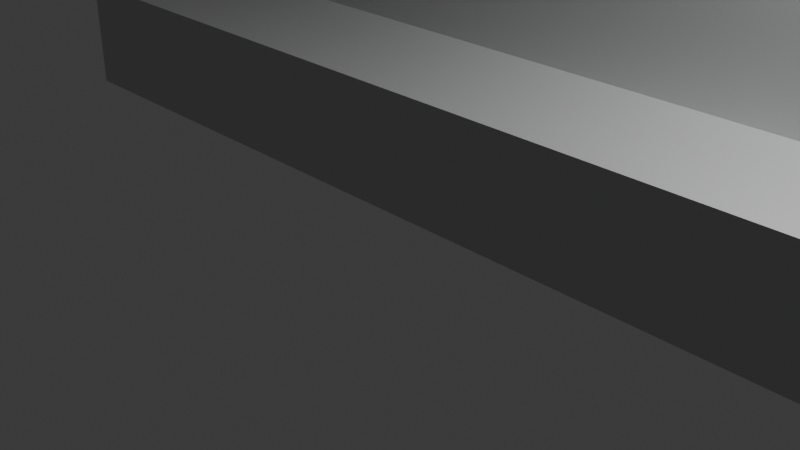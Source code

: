 # Source: stair3.blend  (saved by Blender 4.0.36; exported with 4.5.12 LTS)
import bpy
from mathutils import Matrix  # noqa: F401  (used for matrix-valued properties, if any)

bpy.ops.wm.read_factory_settings(use_empty=True)
scene = bpy.context.scene
scene.name = 'Scene'

# ---- collections
col_collection = bpy.data.collections.new('Collection'); scene.collection.children.link(col_collection)

# ---- materials (node trees are filled in below, after node groups)
mat_001 = bpy.data.materials.new('マテリアル.001')
mat_001.use_transparent_shadow = False
mat_002 = bpy.data.materials.new('マテリアル.002')
mat_002.use_transparent_shadow = False

# ---- material node trees
mat_001.use_nodes = True; mat_001.node_tree.nodes.clear()
_N = mat_001.node_tree.nodes; _L = mat_001.node_tree.links
n0 = _N.new('ShaderNodeBsdfPrincipled'); n0.name = 'プリンシプルBSDF'; n0.location = (10, 300)
n0.inputs[0].default_value = (0.5842, 0.5906, 0.5906, 1.0)
n0.inputs[1].default_value = 0.5
n0.inputs[3].default_value = 1.45
n1 = _N.new('ShaderNodeOutputMaterial'); n1.name = 'マテリアル出力'; n1.location = (300, 300)
_L.new(n0.outputs[0], n1.inputs[0])
n1.is_active_output = True
mat_002.use_nodes = True; mat_002.node_tree.nodes.clear()
_N = mat_002.node_tree.nodes; _L = mat_002.node_tree.links
n0 = _N.new('ShaderNodeBsdfPrincipled'); n0.name = 'プリンシプルBSDF'; n0.location = (10, 300)
n0.inputs[0].default_value = (0.5842, 0.5906, 0.5906, 1.0)
n0.inputs[1].default_value = 0.5
n0.inputs[3].default_value = 1.45
n1 = _N.new('ShaderNodeOutputMaterial'); n1.name = 'マテリアル出力'; n1.location = (300, 300)
_L.new(n0.outputs[0], n1.inputs[0])
n1.is_active_output = True

# ---- world
world_world = bpy.data.worlds.new('World'); scene.world = world_world
world_world.use_nodes = True; world_world.node_tree.nodes.clear()
_N = world_world.node_tree.nodes; _L = world_world.node_tree.links
n0 = _N.new('ShaderNodeOutputWorld'); n0.name = 'World Output'; n0.location = (300, 300)
n1 = _N.new('ShaderNodeBackground'); n1.name = 'Background'; n1.location = (10, 300)
n1.inputs[0].default_value = (0.05088, 0.05088, 0.05088, 1.0)
_L.new(n1.outputs[0], n0.inputs[0])
n0.is_active_output = True
world_world.color = (0.05088, 0.05088, 0.05088)
world_world.use_sun_shadow = False
world_world.sun_shadow_jitter_overblur = 0.0

# ---- cameras
cam_camera = bpy.data.cameras.new('Camera')
cam_camera.clip_end = 100.0
cam_camera.ortho_scale = 7.314

# ---- lights
light_light = bpy.data.lights.new('Light', 'POINT')
light_light.transmission_factor = 0.0
light_light.use_soft_falloff = False
light_light.energy = 1000.0
light_light.shadow_soft_size = 0.1
light_light.shadow_maximum_resolution = 0.006
light_light.use_absolute_resolution = True

# ---- meshes
me_stairs = bpy.data.meshes.new('Stairs')
me_stairs.from_pydata([(0.0, 0.0, 0.0), (0.0, 0.0, 0.23), (1.01, 0.0, 0.0), (0.0, 0.12, 0.0), (0.0, 0.12, 0.23), (1.01, 0.12, 0.23), (1.01, 0.12, 0.0), (1.01, 8.1, 0.0), (0.0, 8.1, 0.23), (1.01, 8.1, 0.23), (1.01, 0.0, 0.23), (0.0, 0.0, 0.35), (0.0, 8.1, 0.35), (1.01, 8.1, 0.35), (1.01, 0.0, 0.35), (0.0, 0.4428, 0.35), (0.0, 0.4428, 0.58), (1.01, 0.4428, 0.35), (0.0, 0.5628, 0.35), (0.0, 0.5628, 0.58), (1.01, 0.5628, 0.58), (1.01, 0.5628, 0.35), (1.01, 8.1, 0.58), (0.0, 8.1, 0.58), (1.01, 0.4428, 0.58), (0.0, 0.4428, 0.7), (0.0, 8.1, 0.7), (1.01, 0.4428, 0.7), (0.0, 0.8856, 0.7), (0.0, 0.8856, 0.93), (1.01, 0.8856, 0.7), (0.0, 1.006, 0.7), (0.0, 1.006, 0.93), (1.01, 1.006, 0.93), (1.01, 1.006, 0.7), (1.01, 8.1, 0.93), (1.01, 8.1, 0.7), (0.0, 8.1, 0.93), (1.01, 0.8856, 0.93), (0.0, 0.8856, 1.05), (0.0, 8.1, 1.05), (1.01, 8.1, 1.05), (1.01, 0.8856, 1.05), (0.0, 1.328, 1.05), (0.0, 1.328, 1.28), (1.01, 1.328, 1.05), (0.0, 1.448, 1.05), (0.0, 1.448, 1.28), (1.01, 1.448, 1.28), (1.01, 1.448, 1.05), (1.01, 8.1, 1.28), (0.0, 8.1, 1.28), (1.01, 1.328, 1.28), (0.0, 1.328, 1.4), (0.0, 8.1, 1.4), (1.01, 8.1, 1.4), (1.01, 1.328, 1.4), (0.0, 1.771, 1.4), (0.0, 1.771, 1.63), (1.01, 1.771, 1.63), (1.01, 1.771, 1.4), (0.0, 1.891, 1.4), (0.0, 1.891, 1.63), (1.01, 1.891, 1.63), (1.01, 1.891, 1.4), (0.0, 8.1, 1.63), (1.01, 8.1, 1.63), (0.0, 1.771, 1.75), (0.0, 8.1, 1.75), (1.01, 8.1, 1.75), (1.01, 1.771, 1.75), (0.0, 2.214, 1.75), (0.0, 2.214, 1.98), (1.01, 2.214, 1.75), (0.0, 2.334, 1.75), (0.0, 2.334, 1.98), (1.01, 2.334, 1.98), (1.01, 2.334, 1.75), (1.01, 8.1, 1.98), (0.0, 8.1, 1.98), (1.01, 2.214, 1.98), (0.0, 2.214, 2.1), (0.0, 8.1, 2.1), (1.01, 2.214, 2.1), (0.0, 2.657, 2.1), (0.0, 2.657, 2.33), (1.01, 2.657, 2.33), (1.01, 2.657, 2.1), (0.0, 2.777, 2.1), (0.0, 2.777, 2.33), (1.01, 2.777, 2.33), (1.01, 2.777, 2.1), (1.01, 8.1, 2.1), (0.0, 8.1, 2.33), (1.01, 8.1, 2.33), (0.0, 2.657, 2.45), (0.0, 8.1, 2.45), (1.01, 2.657, 2.45), (0.0, 3.1, 2.45), (0.0, 3.1, 2.68), (1.01, 3.1, 2.68), (1.01, 3.1, 2.45), (0.0, 3.22, 2.45), (0.0, 3.22, 2.68), (1.01, 3.22, 2.68), (1.01, 3.22, 2.45), (1.01, 8.1, 2.68), (1.01, 8.1, 2.45), (0.0, 8.1, 2.68), (0.0, 3.1, 2.8), (0.0, 8.1, 2.8), (1.01, 3.1, 2.8), (0.0, 3.542, 2.8), (1.01, 3.542, 2.8), (0.0, 3.662, 2.8), (0.0, 3.662, 3.03), (1.01, 3.662, 3.03), (1.01, 3.662, 2.8), (1.01, 8.1, 3.03), (1.01, 8.1, 2.8), (0.0, 3.542, 3.03), (0.0, 8.1, 3.03), (1.01, 3.542, 3.03), (0.0, 3.542, 3.15), (0.0, 8.1, 3.15), (1.01, 8.1, 3.15), (1.01, 3.542, 3.15), (0.0, 3.985, 3.15), (0.0, 3.985, 3.38), (1.01, 3.985, 3.15), (0.0, 4.105, 3.15), (0.0, 4.105, 3.38), (1.01, 4.105, 3.38), (1.01, 4.105, 3.15), (0.0, 8.1, 3.38), (1.01, 8.1, 3.38), (1.01, 3.985, 3.38), (0.0, 3.985, 3.5), (0.0, 8.1, 3.5), (1.01, 3.985, 3.5), (0.0, 4.428, 3.5), (1.01, 4.428, 3.5), (0.0, 4.548, 3.5), (0.0, 4.548, 3.73), (1.01, 4.548, 3.73), (1.01, 4.548, 3.5), (1.01, 8.1, 3.73), (1.01, 8.1, 3.5), (0.0, 4.428, 3.73), (0.0, 8.1, 3.73), (1.01, 4.428, 3.73), (0.0, 4.428, 3.85), (0.0, 8.1, 3.85), (1.01, 8.1, 3.85), (1.01, 4.428, 3.85), (0.0, 4.871, 3.85), (0.0, 4.871, 4.08), (1.01, 4.871, 3.85), (0.0, 4.991, 3.85), (0.0, 4.991, 4.08), (1.01, 4.991, 4.08), (1.01, 4.991, 3.85), (0.0, 8.1, 4.08), (1.01, 8.1, 4.08), (1.01, 4.871, 4.08), (0.0, 4.871, 4.2), (0.0, 8.1, 4.2), (1.01, 8.1, 4.2), (1.01, 4.871, 4.2), (0.0, 5.314, 4.2), (0.0, 5.314, 4.43), (1.01, 5.314, 4.2), (0.0, 5.434, 4.2), (0.0, 5.434, 4.43), (1.01, 5.434, 4.43), (1.01, 5.434, 4.2), (0.0, 8.1, 4.43), (1.01, 8.1, 4.43), (1.01, 5.314, 4.43), (0.0, 5.314, 4.55), (0.0, 8.1, 4.55), (1.01, 8.1, 4.55), (1.01, 5.314, 4.55), (0.0, 5.756, 4.55), (0.0, 5.756, 4.78), (1.01, 5.756, 4.78), (1.01, 5.756, 4.55), (0.0, 5.876, 4.55), (0.0, 5.876, 4.78), (1.01, 5.876, 4.78), (1.01, 5.876, 4.55), (1.01, 8.1, 4.78), (0.0, 8.1, 4.78), (0.0, 5.756, 4.9), (0.0, 8.1, 4.9), (1.01, 5.756, 4.9), (0.0, 6.199, 4.9), (0.0, 6.199, 5.13), (1.01, 6.199, 4.9), (0.0, 6.319, 4.9), (0.0, 6.319, 5.13), (1.01, 6.319, 5.13), (1.01, 6.319, 4.9), (1.01, 8.1, 5.13), (1.01, 8.1, 4.9), (0.0, 8.1, 5.13), (1.01, 6.199, 5.13), (0.0, 6.199, 5.25), (0.0, 8.1, 5.25), (1.01, 8.1, 5.25), (1.01, 6.199, 5.25), (1.624e-20, 16.13, -1.41e-06), (1.328e-08, 16.13, 0.23), (-1.01, 16.13, -1.276e-06), (1.609e-20, 16.01, -1.399e-06), (1.328e-08, 16.01, 0.23), (-1.01, 16.01, 0.23), (-1.01, 16.01, -1.266e-06), (-1.01, 8.025, -5.679e-07), (1.328e-08, 8.025, 0.23), (-1.01, 8.025, 0.23), (-1.01, 16.13, 0.23), (2.021e-08, 16.13, 0.35), (2.021e-08, 8.025, 0.35), (-1.01, 8.025, 0.35), (-1.01, 16.13, 0.35), (2.021e-08, 15.68, 0.35), (3.349e-08, 15.68, 0.58), (-1.01, 15.68, 0.35), (2.021e-08, 15.56, 0.35), (3.349e-08, 15.56, 0.58), (-1.01, 15.56, 0.58), (-1.01, 15.56, 0.35), (-1.01, 8.025, 0.58), (3.349e-08, 8.025, 0.58), (-1.01, 15.68, 0.58), (4.041e-08, 15.68, 0.7), (4.041e-08, 8.025, 0.7), (-1.01, 15.68, 0.7), (4.041e-08, 15.24, 0.7), (5.369e-08, 15.24, 0.93), (-1.01, 15.24, 0.7), (4.041e-08, 15.12, 0.7), (5.369e-08, 15.12, 0.93), (-1.01, 15.12, 0.93), (-1.01, 15.12, 0.7), (-1.01, 8.025, 0.93), (-1.01, 8.025, 0.7), (5.369e-08, 8.025, 0.93), (-1.01, 15.24, 0.93), (6.062e-08, 15.24, 1.05), (6.062e-08, 8.025, 1.05), (-1.01, 8.025, 1.05), (-1.01, 15.24, 1.05), (6.062e-08, 14.8, 1.05), (7.39e-08, 14.8, 1.28), (-1.01, 14.8, 1.05), (6.062e-08, 14.68, 1.05), (7.39e-08, 14.68, 1.28), (-1.01, 14.68, 1.28), (-1.01, 14.68, 1.05), (-1.01, 8.025, 1.28), (7.39e-08, 8.025, 1.28), (-1.01, 14.8, 1.28), (8.083e-08, 14.8, 1.4), (8.083e-08, 8.025, 1.4), (-1.01, 8.025, 1.4), (-1.01, 14.8, 1.4), (8.083e-08, 14.35, 1.4), (9.411e-08, 14.35, 1.63), (-1.01, 14.35, 1.63), (-1.01, 14.35, 1.4), (8.083e-08, 14.23, 1.4), (9.411e-08, 14.23, 1.63), (-1.01, 14.23, 1.63), (-1.01, 14.23, 1.4), (9.411e-08, 8.025, 1.63), (-1.01, 8.025, 1.63), (1.01e-07, 14.35, 1.75), (1.01e-07, 8.025, 1.75), (-1.01, 8.025, 1.75), (-1.01, 14.35, 1.75), (1.01e-07, 13.91, 1.75), (1.143e-07, 13.91, 1.98), (-1.01, 13.91, 1.75), (1.01e-07, 13.79, 1.75), (1.143e-07, 13.79, 1.98), (-1.01, 13.79, 1.98), (-1.01, 13.79, 1.75), (-1.01, 8.025, 1.98), (1.143e-07, 8.025, 1.98), (-1.01, 13.91, 1.98), (1.212e-07, 13.91, 2.1), (1.212e-07, 8.025, 2.1), (-1.01, 13.91, 2.1), (1.212e-07, 13.47, 2.1), (1.345e-07, 13.47, 2.33), (-1.01, 13.47, 2.33), (-1.01, 13.47, 2.1), (1.212e-07, 13.35, 2.1), (1.345e-07, 13.35, 2.33), (-1.01, 13.35, 2.33), (-1.01, 13.35, 2.1), (-1.01, 8.025, 2.1), (1.345e-07, 8.025, 2.33), (-1.01, 8.025, 2.33), (1.414e-07, 13.47, 2.45), (1.414e-07, 8.025, 2.45), (-1.01, 13.47, 2.45), (1.414e-07, 13.03, 2.45), (1.547e-07, 13.03, 2.68), (-1.01, 13.03, 2.68), (-1.01, 13.03, 2.45), (1.414e-07, 12.91, 2.45), (1.547e-07, 12.91, 2.68), (-1.01, 12.91, 2.68), (-1.01, 12.91, 2.45), (-1.01, 8.025, 2.68), (-1.01, 8.025, 2.45), (1.547e-07, 8.025, 2.68), (1.617e-07, 13.03, 2.8), (1.617e-07, 8.025, 2.8), (-1.01, 13.03, 2.8), (1.617e-07, 12.58, 2.8), (-1.01, 12.58, 2.8), (1.617e-07, 12.46, 2.8), (1.749e-07, 12.46, 3.03), (-1.01, 12.46, 3.03), (-1.01, 12.46, 2.8), (-1.01, 8.025, 3.03), (-1.01, 8.025, 2.8), (1.749e-07, 12.58, 3.03), (1.749e-07, 8.025, 3.03), (-1.01, 12.58, 3.03), (1.819e-07, 12.58, 3.15), (1.819e-07, 8.025, 3.15), (-1.01, 8.025, 3.15), (-1.01, 12.58, 3.15), (1.819e-07, 12.14, 3.15), (1.951e-07, 12.14, 3.38), (-1.01, 12.14, 3.15), (1.819e-07, 12.02, 3.15), (1.951e-07, 12.02, 3.38), (-1.01, 12.02, 3.38), (-1.01, 12.02, 3.15), (1.951e-07, 8.025, 3.38), (-1.01, 8.025, 3.38), (-1.01, 12.14, 3.38), (2.021e-07, 12.14, 3.5), (2.021e-07, 8.025, 3.5), (-1.01, 12.14, 3.5), (2.021e-07, 11.7, 3.5), (-1.01, 11.7, 3.5), (2.021e-07, 11.58, 3.5), (2.153e-07, 11.58, 3.73), (-1.01, 11.58, 3.73), (-1.01, 11.58, 3.5), (-1.01, 8.025, 3.73), (-1.01, 8.025, 3.5), (2.153e-07, 11.7, 3.73), (2.153e-07, 8.025, 3.73), (-1.01, 11.7, 3.73), (2.223e-07, 11.7, 3.85), (2.223e-07, 8.025, 3.85), (-1.01, 8.025, 3.85), (-1.01, 11.7, 3.85), (2.223e-07, 11.25, 3.85), (2.356e-07, 11.25, 4.08), (-1.01, 11.25, 3.85), (2.223e-07, 11.13, 3.85), (2.356e-07, 11.13, 4.08), (-1.01, 11.13, 4.08), (-1.01, 11.13, 3.85), (2.356e-07, 8.025, 4.08), (-1.01, 8.025, 4.08), (-1.01, 11.25, 4.08), (2.425e-07, 11.25, 4.2), (2.425e-07, 8.025, 4.2), (-1.01, 8.025, 4.2), (-1.01, 11.25, 4.2), (2.425e-07, 10.81, 4.2), (2.558e-07, 10.81, 4.43), (-1.01, 10.81, 4.2), (2.425e-07, 10.69, 4.2), (2.558e-07, 10.69, 4.43), (-1.01, 10.69, 4.43), (-1.01, 10.69, 4.2), (2.558e-07, 8.025, 4.43), (-1.01, 8.025, 4.43), (-1.01, 10.81, 4.43), (2.627e-07, 10.81, 4.55), (2.627e-07, 8.025, 4.55), (-1.01, 8.025, 4.55), (-1.01, 10.81, 4.55), (2.627e-07, 10.37, 4.55), (2.76e-07, 10.37, 4.78), (-1.01, 10.37, 4.78), (-1.01, 10.37, 4.55), (2.627e-07, 10.25, 4.55), (2.76e-07, 10.25, 4.78), (-1.01, 10.25, 4.78), (-1.01, 10.25, 4.55), (-1.01, 8.025, 4.78), (2.76e-07, 8.025, 4.78), (2.829e-07, 10.37, 4.9), (2.829e-07, 8.025, 4.9), (-1.01, 10.37, 4.9), (2.829e-07, 9.926, 4.9), (2.962e-07, 9.926, 5.13), (-1.01, 9.926, 4.9), (2.829e-07, 9.806, 4.9), (2.962e-07, 9.806, 5.13), (-1.01, 9.806, 5.13), (-1.01, 9.806, 4.9), (-1.01, 8.025, 5.13), (-1.01, 8.025, 4.9), (2.962e-07, 8.025, 5.13), (-1.01, 9.926, 5.13), (3.031e-07, 9.926, 5.25), (3.031e-07, 8.025, 5.25), (-1.01, 8.025, 5.25), (-1.01, 9.926, 5.25)], [], [(0, 1, 10, 2), (3, 6, 5, 4), (0, 2, 6, 3), (1, 4, 5, 10), (0, 3, 4, 1), (2, 10, 5, 6), (6, 5, 9, 7), (1, 10, 9, 8), (11, 12, 13, 14), (1, 11, 14, 10), (8, 9, 13, 12), (10, 14, 13, 9), (15, 16, 24, 17), (18, 21, 20, 19), (15, 17, 21, 18), (16, 19, 20, 24), (15, 18, 19, 16), (17, 24, 20, 21), (21, 20, 22, 13), (16, 24, 22, 23), (25, 26, 36, 27), (16, 25, 27, 24), (23, 22, 36, 26), (24, 27, 36, 22), (28, 29, 38, 30), (31, 34, 33, 32), (28, 30, 34, 31), (29, 32, 33, 38), (28, 31, 32, 29), (30, 38, 33, 34), (34, 33, 35, 36), (29, 38, 35, 37), (39, 40, 41, 42), (29, 39, 42, 38), (37, 35, 41, 40), (38, 42, 41, 35), (43, 44, 52, 45), (46, 49, 48, 47), (43, 45, 49, 46), (44, 47, 48, 52), (43, 46, 47, 44), (45, 52, 48, 49), (49, 48, 50, 41), (44, 52, 50, 51), (53, 54, 55, 56), (44, 53, 56, 52), (51, 50, 55, 54), (52, 56, 55, 50), (57, 58, 59, 60), (61, 64, 63, 62), (57, 60, 64, 61), (58, 62, 63, 59), (57, 61, 62, 58), (60, 59, 63, 64), (64, 63, 66, 55), (58, 59, 66, 65), (67, 68, 69, 70), (58, 67, 70, 59), (65, 66, 69, 68), (59, 70, 69, 66), (71, 72, 80, 73), (74, 77, 76, 75), (71, 73, 77, 74), (72, 75, 76, 80), (71, 74, 75, 72), (73, 80, 76, 77), (77, 76, 78, 69), (72, 80, 78, 79), (81, 82, 92, 83), (72, 81, 83, 80), (79, 78, 92, 82), (80, 83, 92, 78), (84, 85, 86, 87), (88, 91, 90, 89), (84, 87, 91, 88), (85, 89, 90, 86), (84, 88, 89, 85), (87, 86, 90, 91), (91, 90, 94, 92), (85, 86, 94, 93), (95, 96, 107, 97), (85, 95, 97, 86), (93, 94, 107, 96), (86, 97, 107, 94), (98, 99, 100, 101), (102, 105, 104, 103), (98, 101, 105, 102), (99, 103, 104, 100), (98, 102, 103, 99), (101, 100, 104, 105), (105, 104, 106, 107), (99, 100, 106, 108), (109, 110, 119, 111), (99, 109, 111, 100), (108, 106, 119, 110), (100, 111, 119, 106), (112, 120, 122, 113), (114, 117, 116, 115), (112, 113, 117, 114), (120, 115, 116, 122), (112, 114, 115, 120), (113, 122, 116, 117), (117, 116, 118, 119), (120, 122, 118, 121), (123, 124, 125, 126), (120, 123, 126, 122), (121, 118, 125, 124), (122, 126, 125, 118), (127, 128, 136, 129), (130, 133, 132, 131), (127, 129, 133, 130), (128, 131, 132, 136), (127, 130, 131, 128), (129, 136, 132, 133), (133, 132, 135, 125), (128, 136, 135, 134), (137, 138, 147, 139), (128, 137, 139, 136), (134, 135, 147, 138), (136, 139, 147, 135), (140, 148, 150, 141), (142, 145, 144, 143), (140, 141, 145, 142), (148, 143, 144, 150), (140, 142, 143, 148), (141, 150, 144, 145), (145, 144, 146, 147), (148, 150, 146, 149), (151, 152, 153, 154), (148, 151, 154, 150), (149, 146, 153, 152), (150, 154, 153, 146), (155, 156, 164, 157), (158, 161, 160, 159), (155, 157, 161, 158), (156, 159, 160, 164), (155, 158, 159, 156), (157, 164, 160, 161), (161, 160, 163, 153), (156, 164, 163, 162), (165, 166, 167, 168), (156, 165, 168, 164), (162, 163, 167, 166), (164, 168, 167, 163), (169, 170, 178, 171), (172, 175, 174, 173), (169, 171, 175, 172), (170, 173, 174, 178), (169, 172, 173, 170), (171, 178, 174, 175), (175, 174, 177, 167), (170, 178, 177, 176), (179, 180, 181, 182), (170, 179, 182, 178), (176, 177, 181, 180), (178, 182, 181, 177), (183, 184, 185, 186), (187, 190, 189, 188), (183, 186, 190, 187), (184, 188, 189, 185), (183, 187, 188, 184), (186, 185, 189, 190), (190, 189, 191, 181), (184, 185, 191, 192), (193, 194, 204, 195), (184, 193, 195, 185), (192, 191, 204, 194), (185, 195, 204, 191), (196, 197, 206, 198), (199, 202, 201, 200), (196, 198, 202, 199), (197, 200, 201, 206), (196, 199, 200, 197), (198, 206, 201, 202), (202, 201, 203, 204), (197, 206, 203, 205), (207, 208, 209, 210), (197, 207, 210, 206), (205, 203, 209, 208), (206, 210, 209, 203), (211, 212, 221, 213), (214, 217, 216, 215), (211, 213, 217, 214), (212, 215, 216, 221), (211, 214, 215, 212), (213, 221, 216, 217), (217, 216, 220, 218), (212, 221, 220, 219), (222, 223, 224, 225), (212, 222, 225, 221), (219, 220, 224, 223), (221, 225, 224, 220), (226, 227, 235, 228), (229, 232, 231, 230), (226, 228, 232, 229), (227, 230, 231, 235), (226, 229, 230, 227), (228, 235, 231, 232), (232, 231, 233, 224), (227, 235, 233, 234), (236, 237, 247, 238), (227, 236, 238, 235), (234, 233, 247, 237), (235, 238, 247, 233), (239, 240, 249, 241), (242, 245, 244, 243), (239, 241, 245, 242), (240, 243, 244, 249), (239, 242, 243, 240), (241, 249, 244, 245), (245, 244, 246, 247), (240, 249, 246, 248), (250, 251, 252, 253), (240, 250, 253, 249), (248, 246, 252, 251), (249, 253, 252, 246), (254, 255, 263, 256), (257, 260, 259, 258), (254, 256, 260, 257), (255, 258, 259, 263), (254, 257, 258, 255), (256, 263, 259, 260), (260, 259, 261, 252), (255, 263, 261, 262), (264, 265, 266, 267), (255, 264, 267, 263), (262, 261, 266, 265), (263, 267, 266, 261), (268, 269, 270, 271), (272, 275, 274, 273), (268, 271, 275, 272), (269, 273, 274, 270), (268, 272, 273, 269), (271, 270, 274, 275), (275, 274, 277, 266), (269, 270, 277, 276), (278, 279, 280, 281), (269, 278, 281, 270), (276, 277, 280, 279), (270, 281, 280, 277), (282, 283, 291, 284), (285, 288, 287, 286), (282, 284, 288, 285), (283, 286, 287, 291), (282, 285, 286, 283), (284, 291, 287, 288), (288, 287, 289, 280), (283, 291, 289, 290), (292, 293, 303, 294), (283, 292, 294, 291), (290, 289, 303, 293), (291, 294, 303, 289), (295, 296, 297, 298), (299, 302, 301, 300), (295, 298, 302, 299), (296, 300, 301, 297), (295, 299, 300, 296), (298, 297, 301, 302), (302, 301, 305, 303), (296, 297, 305, 304), (306, 307, 318, 308), (296, 306, 308, 297), (304, 305, 318, 307), (297, 308, 318, 305), (309, 310, 311, 312), (313, 316, 315, 314), (309, 312, 316, 313), (310, 314, 315, 311), (309, 313, 314, 310), (312, 311, 315, 316), (316, 315, 317, 318), (310, 311, 317, 319), (320, 321, 330, 322), (310, 320, 322, 311), (319, 317, 330, 321), (311, 322, 330, 317), (323, 331, 333, 324), (325, 328, 327, 326), (323, 324, 328, 325), (331, 326, 327, 333), (323, 325, 326, 331), (324, 333, 327, 328), (328, 327, 329, 330), (331, 333, 329, 332), (334, 335, 336, 337), (331, 334, 337, 333), (332, 329, 336, 335), (333, 337, 336, 329), (338, 339, 347, 340), (341, 344, 343, 342), (338, 340, 344, 341), (339, 342, 343, 347), (338, 341, 342, 339), (340, 347, 343, 344), (344, 343, 346, 336), (339, 347, 346, 345), (348, 349, 358, 350), (339, 348, 350, 347), (345, 346, 358, 349), (347, 350, 358, 346), (351, 359, 361, 352), (353, 356, 355, 354), (351, 352, 356, 353), (359, 354, 355, 361), (351, 353, 354, 359), (352, 361, 355, 356), (356, 355, 357, 358), (359, 361, 357, 360), (362, 363, 364, 365), (359, 362, 365, 361), (360, 357, 364, 363), (361, 365, 364, 357), (366, 367, 375, 368), (369, 372, 371, 370), (366, 368, 372, 369), (367, 370, 371, 375), (366, 369, 370, 367), (368, 375, 371, 372), (372, 371, 374, 364), (367, 375, 374, 373), (376, 377, 378, 379), (367, 376, 379, 375), (373, 374, 378, 377), (375, 379, 378, 374), (380, 381, 389, 382), (383, 386, 385, 384), (380, 382, 386, 383), (381, 384, 385, 389), (380, 383, 384, 381), (382, 389, 385, 386), (386, 385, 388, 378), (381, 389, 388, 387), (390, 391, 392, 393), (381, 390, 393, 389), (387, 388, 392, 391), (389, 393, 392, 388), (394, 395, 396, 397), (398, 401, 400, 399), (394, 397, 401, 398), (395, 399, 400, 396), (394, 398, 399, 395), (397, 396, 400, 401), (401, 400, 402, 392), (395, 396, 402, 403), (404, 405, 415, 406), (395, 404, 406, 396), (403, 402, 415, 405), (396, 406, 415, 402), (407, 408, 417, 409), (410, 413, 412, 411), (407, 409, 413, 410), (408, 411, 412, 417), (407, 410, 411, 408), (409, 417, 412, 413), (413, 412, 414, 415), (408, 417, 414, 416), (418, 419, 420, 421), (408, 418, 421, 417), (416, 414, 420, 419), (417, 421, 420, 414)])
me_stairs.polygons.foreach_set('material_index', [0, 0, 0, 0, 0, 0, 0, 0, 0, 0, 0, 0, 0, 0, 0, 0, 0, 0, 0, 0, 0, 0, 0, 0, 0, 0, 0, 0, 0, 0, 0, 0, 0, 0, 0, 0, 0, 0, 0, 0, 0, 0, 0, 0, 0, 0, 0, 0, 0, 0, 0, 0, 0, 0, 0, 0, 0, 0, 0, 0, 0, 0, 0, 0, 0, 0, 0, 0, 0, 0, 0, 0, 0, 0, 0, 0, 0, 0, 0, 0, 0, 0, 0, 0, 0, 0, 0, 0, 0, 0, 0, 0, 0, 0, 0, 0, 0, 0, 0, 0, 0, 0, 0, 0, 0, 0, 0, 0, 0, 0, 0, 0, 0, 0, 0, 0, 0, 0, 0, 0, 0, 0, 0, 0, 0, 0, 0, 0, 0, 0, 0, 0, 0, 0, 0, 0, 0, 0, 0, 0, 0, 0, 0, 0, 0, 0, 0, 0, 0, 0, 0, 0, 0, 0, 0, 0, 0, 0, 0, 0, 0, 0, 0, 0, 0, 0, 0, 0, 0, 0, 0, 0, 0, 0, 0, 0, 0, 0, 0, 0, 1, 1, 1, 1, 1, 1, 1, 1, 1, 1, 1, 1, 1, 1, 1, 1, 1, 1, 1, 1, 1, 1, 1, 1, 1, 1, 1, 1, 1, 1, 1, 1, 1, 1, 1, 1, 1, 1, 1, 1, 1, 1, 1, 1, 1, 1, 1, 1, 1, 1, 1, 1, 1, 1, 1, 1, 1, 1, 1, 1, 1, 1, 1, 1, 1, 1, 1, 1, 1, 1, 1, 1, 1, 1, 1, 1, 1, 1, 1, 1, 1, 1, 1, 1, 1, 1, 1, 1, 1, 1, 1, 1, 1, 1, 1, 1, 1, 1, 1, 1, 1, 1, 1, 1, 1, 1, 1, 1, 1, 1, 1, 1, 1, 1, 1, 1, 1, 1, 1, 1, 1, 1, 1, 1, 1, 1, 1, 1, 1, 1, 1, 1, 1, 1, 1, 1, 1, 1, 1, 1, 1, 1, 1, 1, 1, 1, 1, 1, 1, 1, 1, 1, 1, 1, 1, 1, 1, 1, 1, 1, 1, 1, 1, 1, 1, 1, 1, 1, 1, 1, 1, 1, 1, 1, 1, 1, 1, 1, 1, 1])
me_stairs.materials.append(mat_001)
me_stairs.materials.append(mat_002)
me_stairs.update()

# ---- objects
ob_light = bpy.data.objects.new('Light', light_light)
ob_camera = bpy.data.objects.new('Camera', cam_camera)
ob_stairs = bpy.data.objects.new('Stairs', me_stairs)

# ---- transforms, parenting, visibility, modifiers, constraints
ob_light.location = (4.076, 1.005, 5.904)
ob_light.rotation_euler = (0.6503, 0.05522, 1.866)
ob_light.lock_rotations_4d = False
ob_light.empty_display_type = 'ARROWS'
ob_light.color = (0.0, 0.0, 0.0, 0.0)
ob_light.lineart.crease_threshold = 0.0
ob_camera.location = (7.359, -6.926, 4.958)
ob_camera.rotation_euler = (1.109, 0.0, 0.8149)
ob_camera.lock_rotations_4d = False
ob_camera.empty_display_type = 'ARROWS'
ob_camera.color = (0.0, 0.0, 0.0, 0.0)
ob_camera.display_type = 'WIRE'
ob_camera.lineart.crease_threshold = 0.0
ob_stairs.location = (0.0, 60.54, 0.0)
ob_stairs.rotation_euler = (3.142, 3.142, 0.0)
ob_stairs.scale = (5.684, 3.754, 3.754)
_m = ob_stairs.modifiers.new('ミラー', 'MIRROR')
_m.use_clip = True

# ---- collection membership
col_collection.objects.link(ob_light)
col_collection.objects.link(ob_camera)
col_collection.objects.link(ob_stairs)

# ---- scene / render settings (as saved in the file)
scene.camera = ob_camera
scene.frame_start = 1; scene.frame_end = 250; scene.frame_set(1)
scene.render.engine = 'BLENDER_EEVEE_NEXT'
scene.cycles.sampling_pattern = 'TABULATED_SOBOL'
bpy.context.view_layer.update()
